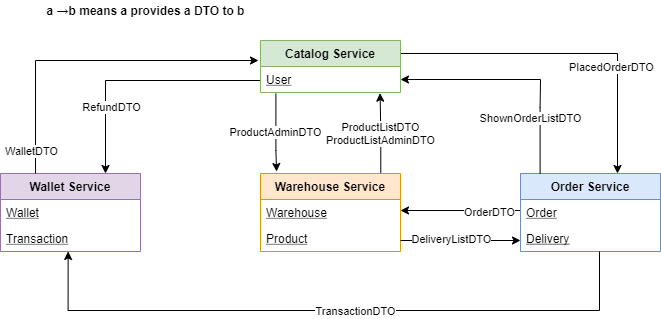

The diagram above was exported from draw.io. Its source (the exported page's mxGraphModel, read from the mxfile embedded in the PNG):
<mxGraphModel dx="894" dy="614" grid="1" gridSize="10" guides="1" tooltips="1" connect="1" arrows="1" fold="1" page="1" pageScale="1" pageWidth="827" pageHeight="1169" math="0" shadow="0">
  <root>
    <mxCell id="0" />
    <mxCell id="1" parent="0" />
    <mxCell id="aPAA2mFQDWZwsed14pZe-17" value="" style="edgeStyle=orthogonalEdgeStyle;rounded=0;orthogonalLoop=1;jettySize=auto;html=1;exitX=0;exitY=0.5;exitDx=0;exitDy=0;entryX=0.75;entryY=0;entryDx=0;entryDy=0;" parent="1" target="aPAA2mFQDWZwsed14pZe-12" edge="1">
      <mxGeometry relative="1" as="geometry">
        <mxPoint x="310" y="307" as="sourcePoint" />
        <Array as="points">
          <mxPoint x="310" y="320" />
          <mxPoint x="155" y="320" />
        </Array>
      </mxGeometry>
    </mxCell>
    <mxCell id="aPAA2mFQDWZwsed14pZe-33" value="RefundDTO" style="edgeLabel;html=1;align=center;verticalAlign=middle;resizable=0;points=[];" parent="aPAA2mFQDWZwsed14pZe-17" vertex="1" connectable="0">
      <mxGeometry x="0.294" relative="1" as="geometry">
        <mxPoint x="5" y="25" as="offset" />
      </mxGeometry>
    </mxCell>
    <mxCell id="aPAA2mFQDWZwsed14pZe-23" value="" style="edgeStyle=orthogonalEdgeStyle;rounded=0;orthogonalLoop=1;jettySize=auto;html=1;exitX=1;exitY=0.25;exitDx=0;exitDy=0;" parent="1" source="aPAA2mFQDWZwsed14pZe-1" edge="1">
      <mxGeometry relative="1" as="geometry">
        <mxPoint x="449.72" y="243.32600000000002" as="sourcePoint" />
        <mxPoint x="667" y="413" as="targetPoint" />
      </mxGeometry>
    </mxCell>
    <mxCell id="aPAA2mFQDWZwsed14pZe-34" value="PlacedOrderDTO" style="edgeLabel;html=1;align=center;verticalAlign=middle;resizable=0;points=[];" parent="aPAA2mFQDWZwsed14pZe-23" vertex="1" connectable="0">
      <mxGeometry x="-0.3352" y="-4" relative="1" as="geometry">
        <mxPoint x="98.28" y="9" as="offset" />
      </mxGeometry>
    </mxCell>
    <mxCell id="aPAA2mFQDWZwsed14pZe-1" value="Catalog Service" style="swimlane;fontStyle=1;childLayout=stackLayout;horizontal=1;startSize=26;fillColor=#d5e8d4;horizontalStack=0;resizeParent=1;resizeParentMax=0;resizeLast=0;collapsible=1;marginBottom=0;strokeColor=#82b366;" parent="1" vertex="1">
      <mxGeometry x="310" y="280" width="140" height="52" as="geometry" />
    </mxCell>
    <mxCell id="aPAA2mFQDWZwsed14pZe-2" value="User" style="text;strokeColor=none;fillColor=none;align=left;verticalAlign=top;spacingLeft=4;spacingRight=4;overflow=hidden;rotatable=0;points=[[0,0.5],[1,0.5]];portConstraint=eastwest;fontStyle=4" parent="aPAA2mFQDWZwsed14pZe-1" vertex="1">
      <mxGeometry y="26" width="140" height="26" as="geometry" />
    </mxCell>
    <mxCell id="aPAA2mFQDWZwsed14pZe-12" value="Wallet Service" style="swimlane;fontStyle=1;childLayout=stackLayout;horizontal=1;startSize=26;fillColor=#e1d5e7;horizontalStack=0;resizeParent=1;resizeParentMax=0;resizeLast=0;collapsible=1;marginBottom=0;strokeColor=#9673a6;" parent="1" vertex="1">
      <mxGeometry x="50" y="413" width="140" height="78" as="geometry" />
    </mxCell>
    <mxCell id="aPAA2mFQDWZwsed14pZe-13" value="Wallet" style="text;strokeColor=none;fillColor=none;align=left;verticalAlign=top;spacingLeft=4;spacingRight=4;overflow=hidden;rotatable=0;points=[[0,0.5],[1,0.5]];portConstraint=eastwest;fontStyle=4" parent="aPAA2mFQDWZwsed14pZe-12" vertex="1">
      <mxGeometry y="26" width="140" height="26" as="geometry" />
    </mxCell>
    <mxCell id="aPAA2mFQDWZwsed14pZe-14" value="Transaction" style="text;strokeColor=none;fillColor=none;align=left;verticalAlign=top;spacingLeft=4;spacingRight=4;overflow=hidden;rotatable=0;points=[[0,0.5],[1,0.5]];portConstraint=eastwest;fontStyle=4" parent="aPAA2mFQDWZwsed14pZe-12" vertex="1">
      <mxGeometry y="52" width="140" height="26" as="geometry" />
    </mxCell>
    <mxCell id="aPAA2mFQDWZwsed14pZe-30" value="" style="edgeStyle=orthogonalEdgeStyle;rounded=0;orthogonalLoop=1;jettySize=auto;html=1;exitX=0;exitY=0.5;exitDx=0;exitDy=0;" parent="1" edge="1">
      <mxGeometry relative="1" as="geometry">
        <mxPoint x="570" y="476" as="sourcePoint" />
        <mxPoint x="450" y="450" as="targetPoint" />
        <Array as="points">
          <mxPoint x="570" y="450" />
        </Array>
      </mxGeometry>
    </mxCell>
    <mxCell id="aPAA2mFQDWZwsed14pZe-36" value="OrderDTO" style="edgeLabel;html=1;align=center;verticalAlign=middle;resizable=0;points=[];" parent="aPAA2mFQDWZwsed14pZe-30" vertex="1" connectable="0">
      <mxGeometry x="-0.2111" y="1" relative="1" as="geometry">
        <mxPoint as="offset" />
      </mxGeometry>
    </mxCell>
    <mxCell id="aPAA2mFQDWZwsed14pZe-18" value="Order Service" style="swimlane;fontStyle=1;childLayout=stackLayout;horizontal=1;startSize=26;fillColor=#dae8fc;horizontalStack=0;resizeParent=1;resizeParentMax=0;resizeLast=0;collapsible=1;marginBottom=0;strokeColor=#6c8ebf;" parent="1" vertex="1">
      <mxGeometry x="570" y="413" width="140" height="78" as="geometry" />
    </mxCell>
    <mxCell id="aPAA2mFQDWZwsed14pZe-19" value="Order" style="text;strokeColor=none;fillColor=none;align=left;verticalAlign=top;spacingLeft=4;spacingRight=4;overflow=hidden;rotatable=0;points=[[0,0.5],[1,0.5]];portConstraint=eastwest;fontStyle=4" parent="aPAA2mFQDWZwsed14pZe-18" vertex="1">
      <mxGeometry y="26" width="140" height="26" as="geometry" />
    </mxCell>
    <mxCell id="aPAA2mFQDWZwsed14pZe-20" value="Delivery" style="text;strokeColor=none;fillColor=none;align=left;verticalAlign=top;spacingLeft=4;spacingRight=4;overflow=hidden;rotatable=0;points=[[0,0.5],[1,0.5]];portConstraint=eastwest;fontStyle=4" parent="aPAA2mFQDWZwsed14pZe-18" vertex="1">
      <mxGeometry y="52" width="140" height="26" as="geometry" />
    </mxCell>
    <mxCell id="aPAA2mFQDWZwsed14pZe-25" value="Warehouse Service" style="swimlane;fontStyle=1;childLayout=stackLayout;horizontal=1;startSize=26;fillColor=#ffe6cc;horizontalStack=0;resizeParent=1;resizeParentMax=0;resizeLast=0;collapsible=1;marginBottom=0;strokeColor=#d79b00;" parent="1" vertex="1">
      <mxGeometry x="310" y="413" width="140" height="78" as="geometry" />
    </mxCell>
    <mxCell id="aPAA2mFQDWZwsed14pZe-26" value="Warehouse" style="text;strokeColor=none;fillColor=none;align=left;verticalAlign=top;spacingLeft=4;spacingRight=4;overflow=hidden;rotatable=0;points=[[0,0.5],[1,0.5]];portConstraint=eastwest;fontStyle=4" parent="aPAA2mFQDWZwsed14pZe-25" vertex="1">
      <mxGeometry y="26" width="140" height="26" as="geometry" />
    </mxCell>
    <mxCell id="aPAA2mFQDWZwsed14pZe-27" value="Product" style="text;strokeColor=none;fillColor=none;align=left;verticalAlign=top;spacingLeft=4;spacingRight=4;overflow=hidden;rotatable=0;points=[[0,0.5],[1,0.5]];portConstraint=eastwest;fontStyle=4" parent="aPAA2mFQDWZwsed14pZe-25" vertex="1">
      <mxGeometry y="52" width="140" height="26" as="geometry" />
    </mxCell>
    <mxCell id="aPAA2mFQDWZwsed14pZe-35" value="" style="edgeStyle=orthogonalEdgeStyle;rounded=0;orthogonalLoop=1;jettySize=auto;html=1;exitX=0;exitY=0.5;exitDx=0;exitDy=0;" parent="1" edge="1">
      <mxGeometry relative="1" as="geometry">
        <mxPoint x="450" y="480" as="sourcePoint" />
        <mxPoint x="570" y="480" as="targetPoint" />
      </mxGeometry>
    </mxCell>
    <mxCell id="aPAA2mFQDWZwsed14pZe-37" value="DeliveryListDTO" style="edgeLabel;html=1;align=center;verticalAlign=middle;resizable=0;points=[];" parent="aPAA2mFQDWZwsed14pZe-35" vertex="1" connectable="0">
      <mxGeometry x="0.2278" y="-1" relative="1" as="geometry">
        <mxPoint x="-24" y="-3" as="offset" />
      </mxGeometry>
    </mxCell>
    <mxCell id="aPAA2mFQDWZwsed14pZe-41" value="" style="edgeStyle=orthogonalEdgeStyle;rounded=0;orthogonalLoop=1;jettySize=auto;html=1;exitX=0.25;exitY=0;exitDx=0;exitDy=0;" parent="1" source="aPAA2mFQDWZwsed14pZe-12" edge="1">
      <mxGeometry relative="1" as="geometry">
        <mxPoint x="40" y="282" as="sourcePoint" />
        <mxPoint x="308" y="300" as="targetPoint" />
        <Array as="points">
          <mxPoint x="85" y="300" />
          <mxPoint x="308" y="300" />
        </Array>
      </mxGeometry>
    </mxCell>
    <mxCell id="aPAA2mFQDWZwsed14pZe-42" value="WalletDTO" style="edgeLabel;html=1;align=center;verticalAlign=middle;resizable=0;points=[];" parent="aPAA2mFQDWZwsed14pZe-41" vertex="1" connectable="0">
      <mxGeometry x="0.294" relative="1" as="geometry">
        <mxPoint x="-109" y="90" as="offset" />
      </mxGeometry>
    </mxCell>
    <mxCell id="aPAA2mFQDWZwsed14pZe-44" value="ProductListDTO&lt;br&gt;ProductListAdminDTO" style="edgeStyle=orthogonalEdgeStyle;rounded=0;orthogonalLoop=1;jettySize=auto;html=1;exitX=0.859;exitY=-0.005;exitDx=0;exitDy=0;exitPerimeter=0;entryX=0.854;entryY=1.025;entryDx=0;entryDy=0;entryPerimeter=0;" parent="1" source="aPAA2mFQDWZwsed14pZe-25" edge="1" target="aPAA2mFQDWZwsed14pZe-2">
      <mxGeometry x="-0.0127" relative="1" as="geometry">
        <mxPoint x="430" y="346" as="targetPoint" />
        <mxPoint x="430" y="406" as="sourcePoint" />
        <Array as="points" />
        <mxPoint as="offset" />
      </mxGeometry>
    </mxCell>
    <mxCell id="aPAA2mFQDWZwsed14pZe-45" value="&lt;b&gt;a →b means a provides a DTO to b&lt;/b&gt;" style="text;html=1;align=center;verticalAlign=middle;resizable=0;points=[];autosize=1;" parent="1" vertex="1">
      <mxGeometry x="90" y="240" width="210" height="20" as="geometry" />
    </mxCell>
    <mxCell id="aPAA2mFQDWZwsed14pZe-43" value="ProductAdminDTO" style="edgeStyle=orthogonalEdgeStyle;rounded=0;orthogonalLoop=1;jettySize=auto;html=1;entryX=0.072;entryY=-0.027;entryDx=0;entryDy=0;entryPerimeter=0;exitX=0.11;exitY=1.047;exitDx=0;exitDy=0;exitPerimeter=0;" parent="1" edge="1" source="aPAA2mFQDWZwsed14pZe-2">
      <mxGeometry x="0.0086" relative="1" as="geometry">
        <mxPoint x="326.0799999999999" y="411" as="targetPoint" />
        <mxPoint x="326" y="347" as="sourcePoint" />
        <Array as="points">
          <mxPoint x="325" y="390" />
          <mxPoint x="326" y="390" />
        </Array>
        <mxPoint as="offset" />
      </mxGeometry>
    </mxCell>
    <mxCell id="aPAA2mFQDWZwsed14pZe-46" value="" style="edgeStyle=orthogonalEdgeStyle;rounded=0;orthogonalLoop=1;jettySize=auto;html=1;entryX=1;entryY=0.5;entryDx=0;entryDy=0;exitX=0.14;exitY=0.002;exitDx=0;exitDy=0;exitPerimeter=0;" parent="1" source="aPAA2mFQDWZwsed14pZe-18" target="aPAA2mFQDWZwsed14pZe-2" edge="1">
      <mxGeometry relative="1" as="geometry">
        <mxPoint x="590" y="395" as="sourcePoint" />
        <mxPoint x="450" y="281" as="targetPoint" />
        <Array as="points">
          <mxPoint x="590" y="347" />
          <mxPoint x="590" y="319" />
        </Array>
      </mxGeometry>
    </mxCell>
    <mxCell id="aPAA2mFQDWZwsed14pZe-47" value="ShownOrderListDTO" style="edgeLabel;html=1;align=center;verticalAlign=middle;resizable=0;points=[];" parent="aPAA2mFQDWZwsed14pZe-46" vertex="1" connectable="0">
      <mxGeometry x="-0.3352" y="-4" relative="1" as="geometry">
        <mxPoint x="-14" y="22" as="offset" />
      </mxGeometry>
    </mxCell>
    <mxCell id="aPAA2mFQDWZwsed14pZe-48" value="" style="edgeStyle=orthogonalEdgeStyle;rounded=0;orthogonalLoop=1;jettySize=auto;html=1;entryX=0.483;entryY=0.998;entryDx=0;entryDy=0;entryPerimeter=0;" parent="1" source="aPAA2mFQDWZwsed14pZe-20" target="aPAA2mFQDWZwsed14pZe-14" edge="1">
      <mxGeometry relative="1" as="geometry">
        <mxPoint x="680" y="510" as="sourcePoint" />
        <mxPoint x="117.62" y="542.662" as="targetPoint" />
        <Array as="points">
          <mxPoint x="649" y="550" />
          <mxPoint x="118" y="550" />
          <mxPoint x="118" y="491" />
          <mxPoint x="118" y="491" />
        </Array>
      </mxGeometry>
    </mxCell>
    <mxCell id="aPAA2mFQDWZwsed14pZe-49" value="TransactionDTO" style="edgeLabel;html=1;align=center;verticalAlign=middle;resizable=0;points=[];" parent="aPAA2mFQDWZwsed14pZe-48" vertex="1" connectable="0">
      <mxGeometry x="0.294" relative="1" as="geometry">
        <mxPoint x="116.35" as="offset" />
      </mxGeometry>
    </mxCell>
  </root>
</mxGraphModel>